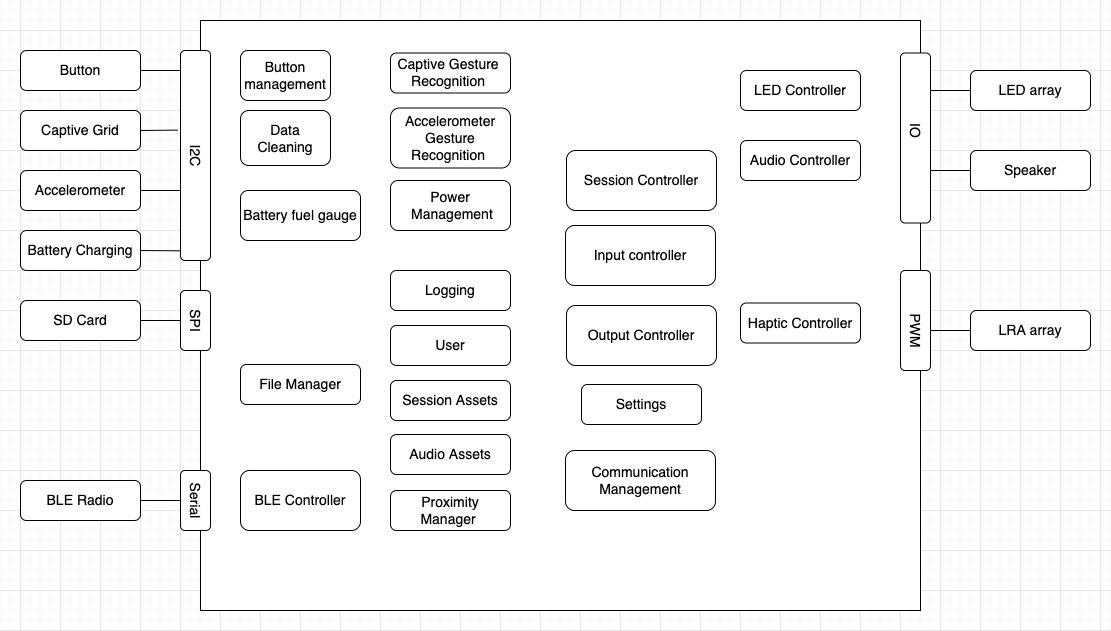

The diagram above was exported from draw.io. Its source (the exported page's mxGraphModel, read from the mxfile embedded in the PNG):
<mxGraphModel dx="1520" dy="767" grid="1" gridSize="10" guides="1" tooltips="1" connect="1" arrows="1" fold="1" page="1" pageScale="1" pageWidth="1169" pageHeight="827" math="0" shadow="0">
  <root>
    <mxCell id="0" />
    <mxCell id="1" parent="0" />
    <mxCell id="0Hms9dXL4FS4LfnkjlQl-1" value="Captive Grid" style="rounded=1;whiteSpace=wrap;html=1;fontSize=14;" vertex="1" parent="1">
      <mxGeometry x="40" y="120" width="120" height="40" as="geometry" />
    </mxCell>
    <mxCell id="0Hms9dXL4FS4LfnkjlQl-2" value="Accelerometer" style="rounded=1;whiteSpace=wrap;html=1;fontSize=14;" vertex="1" parent="1">
      <mxGeometry x="40" y="180" width="120" height="40" as="geometry" />
    </mxCell>
    <mxCell id="0Hms9dXL4FS4LfnkjlQl-3" value="Battery Charging" style="rounded=1;whiteSpace=wrap;html=1;fontSize=14;" vertex="1" parent="1">
      <mxGeometry x="40" y="240" width="120" height="40" as="geometry" />
    </mxCell>
    <mxCell id="0Hms9dXL4FS4LfnkjlQl-4" value="SD Card" style="rounded=1;whiteSpace=wrap;html=1;fontSize=14;" vertex="1" parent="1">
      <mxGeometry x="40" y="310" width="120" height="40" as="geometry" />
    </mxCell>
    <mxCell id="0Hms9dXL4FS4LfnkjlQl-5" value="BLE Radio" style="rounded=1;whiteSpace=wrap;html=1;fontSize=14;" vertex="1" parent="1">
      <mxGeometry x="40" y="490" width="120" height="40" as="geometry" />
    </mxCell>
    <mxCell id="0Hms9dXL4FS4LfnkjlQl-6" value="Button" style="rounded=1;whiteSpace=wrap;html=1;fontSize=14;" vertex="1" parent="1">
      <mxGeometry x="40" y="60" width="120" height="40" as="geometry" />
    </mxCell>
    <mxCell id="0Hms9dXL4FS4LfnkjlQl-9" value="" style="rounded=0;whiteSpace=wrap;html=1;fontSize=14;" vertex="1" parent="1">
      <mxGeometry x="220" y="30" width="720" height="590" as="geometry" />
    </mxCell>
    <mxCell id="0Hms9dXL4FS4LfnkjlQl-11" value="LED array" style="rounded=1;whiteSpace=wrap;html=1;fontSize=14;" vertex="1" parent="1">
      <mxGeometry x="990" y="80" width="120" height="40" as="geometry" />
    </mxCell>
    <mxCell id="0Hms9dXL4FS4LfnkjlQl-12" value="Speaker" style="rounded=1;whiteSpace=wrap;html=1;fontSize=14;" vertex="1" parent="1">
      <mxGeometry x="990" y="160" width="120" height="40" as="geometry" />
    </mxCell>
    <mxCell id="0Hms9dXL4FS4LfnkjlQl-13" value="LRA array" style="rounded=1;whiteSpace=wrap;html=1;fontSize=14;" vertex="1" parent="1">
      <mxGeometry x="990" y="320" width="120" height="40" as="geometry" />
    </mxCell>
    <mxCell id="0Hms9dXL4FS4LfnkjlQl-14" value="" style="rounded=1;whiteSpace=wrap;html=1;fontSize=14;" vertex="1" parent="1">
      <mxGeometry x="200" y="60" width="30" height="210" as="geometry" />
    </mxCell>
    <mxCell id="0Hms9dXL4FS4LfnkjlQl-15" value="" style="rounded=1;whiteSpace=wrap;html=1;fontSize=14;" vertex="1" parent="1">
      <mxGeometry x="200" y="480" width="30" height="60" as="geometry" />
    </mxCell>
    <mxCell id="0Hms9dXL4FS4LfnkjlQl-16" value="" style="rounded=1;whiteSpace=wrap;html=1;fontSize=14;" vertex="1" parent="1">
      <mxGeometry x="920" y="280" width="30" height="100" as="geometry" />
    </mxCell>
    <mxCell id="0Hms9dXL4FS4LfnkjlQl-17" value="" style="rounded=1;whiteSpace=wrap;html=1;fontSize=14;" vertex="1" parent="1">
      <mxGeometry x="920" y="62.5" width="30" height="170" as="geometry" />
    </mxCell>
    <mxCell id="0Hms9dXL4FS4LfnkjlQl-28" value="" style="endArrow=none;html=1;rounded=0;fontSize=14;exitX=1;exitY=0.5;exitDx=0;exitDy=0;" edge="1" parent="1" source="0Hms9dXL4FS4LfnkjlQl-6">
      <mxGeometry width="50" height="50" relative="1" as="geometry">
        <mxPoint x="160" y="120" as="sourcePoint" />
        <mxPoint x="200" y="80" as="targetPoint" />
      </mxGeometry>
    </mxCell>
    <mxCell id="0Hms9dXL4FS4LfnkjlQl-29" value="" style="endArrow=none;html=1;rounded=0;fontSize=14;exitX=1;exitY=0.5;exitDx=0;exitDy=0;entryX=-0.094;entryY=0.379;entryDx=0;entryDy=0;entryPerimeter=0;" edge="1" parent="1" source="0Hms9dXL4FS4LfnkjlQl-1" target="0Hms9dXL4FS4LfnkjlQl-14">
      <mxGeometry width="50" height="50" relative="1" as="geometry">
        <mxPoint x="160" y="210" as="sourcePoint" />
        <mxPoint x="210" y="160" as="targetPoint" />
      </mxGeometry>
    </mxCell>
    <mxCell id="0Hms9dXL4FS4LfnkjlQl-30" value="" style="endArrow=none;html=1;rounded=0;fontSize=14;exitX=1;exitY=0.5;exitDx=0;exitDy=0;" edge="1" parent="1" source="0Hms9dXL4FS4LfnkjlQl-2">
      <mxGeometry width="50" height="50" relative="1" as="geometry">
        <mxPoint x="160" y="250" as="sourcePoint" />
        <mxPoint x="200" y="200" as="targetPoint" />
      </mxGeometry>
    </mxCell>
    <mxCell id="0Hms9dXL4FS4LfnkjlQl-31" value="" style="endArrow=none;html=1;rounded=0;fontSize=14;exitX=1;exitY=0.5;exitDx=0;exitDy=0;entryX=-0.011;entryY=0.954;entryDx=0;entryDy=0;entryPerimeter=0;" edge="1" parent="1" source="0Hms9dXL4FS4LfnkjlQl-3" target="0Hms9dXL4FS4LfnkjlQl-14">
      <mxGeometry width="50" height="50" relative="1" as="geometry">
        <mxPoint x="160" y="300" as="sourcePoint" />
        <mxPoint x="210" y="250" as="targetPoint" />
      </mxGeometry>
    </mxCell>
    <mxCell id="0Hms9dXL4FS4LfnkjlQl-32" value="" style="endArrow=none;html=1;rounded=0;fontSize=14;exitX=1;exitY=0.5;exitDx=0;exitDy=0;entryX=0;entryY=0.5;entryDx=0;entryDy=0;" edge="1" parent="1" source="0Hms9dXL4FS4LfnkjlQl-4" target="0Hms9dXL4FS4LfnkjlQl-46">
      <mxGeometry width="50" height="50" relative="1" as="geometry">
        <mxPoint x="170" y="380" as="sourcePoint" />
        <mxPoint x="180" y="350" as="targetPoint" />
      </mxGeometry>
    </mxCell>
    <mxCell id="0Hms9dXL4FS4LfnkjlQl-33" value="" style="endArrow=none;html=1;rounded=0;fontSize=14;exitX=1;exitY=0.5;exitDx=0;exitDy=0;entryX=0;entryY=0.5;entryDx=0;entryDy=0;" edge="1" parent="1" source="0Hms9dXL4FS4LfnkjlQl-5" target="0Hms9dXL4FS4LfnkjlQl-15">
      <mxGeometry width="50" height="50" relative="1" as="geometry">
        <mxPoint x="160" y="560" as="sourcePoint" />
        <mxPoint x="180" y="540" as="targetPoint" />
      </mxGeometry>
    </mxCell>
    <mxCell id="0Hms9dXL4FS4LfnkjlQl-35" value="" style="endArrow=none;html=1;rounded=0;fontSize=14;" edge="1" parent="1" source="0Hms9dXL4FS4LfnkjlQl-11">
      <mxGeometry width="50" height="50" relative="1" as="geometry">
        <mxPoint x="919.2893218813452" y="150" as="sourcePoint" />
        <mxPoint x="950" y="100" as="targetPoint" />
      </mxGeometry>
    </mxCell>
    <mxCell id="0Hms9dXL4FS4LfnkjlQl-36" value="" style="endArrow=none;html=1;rounded=0;fontSize=14;entryX=0;entryY=0.5;entryDx=0;entryDy=0;exitX=1;exitY=0.706;exitDx=0;exitDy=0;exitPerimeter=0;" edge="1" parent="1" target="0Hms9dXL4FS4LfnkjlQl-12">
      <mxGeometry width="50" height="50" relative="1" as="geometry">
        <mxPoint x="950" y="180.01999999999987" as="sourcePoint" />
        <mxPoint x="990" y="160" as="targetPoint" />
      </mxGeometry>
    </mxCell>
    <mxCell id="0Hms9dXL4FS4LfnkjlQl-37" value="" style="endArrow=none;html=1;rounded=0;fontSize=14;entryX=0;entryY=0.5;entryDx=0;entryDy=0;exitX=1;exitY=0.5;exitDx=0;exitDy=0;" edge="1" parent="1" target="0Hms9dXL4FS4LfnkjlQl-13">
      <mxGeometry width="50" height="50" relative="1" as="geometry">
        <mxPoint x="950" y="340" as="sourcePoint" />
        <mxPoint x="1010" y="340" as="targetPoint" />
      </mxGeometry>
    </mxCell>
    <mxCell id="0Hms9dXL4FS4LfnkjlQl-38" value="LED Controller" style="rounded=1;whiteSpace=wrap;html=1;fontSize=14;" vertex="1" parent="1">
      <mxGeometry x="760" y="80" width="120" height="40" as="geometry" />
    </mxCell>
    <mxCell id="0Hms9dXL4FS4LfnkjlQl-39" value="Audio Controller" style="rounded=1;whiteSpace=wrap;html=1;fontSize=14;" vertex="1" parent="1">
      <mxGeometry x="760" y="150" width="120" height="40" as="geometry" />
    </mxCell>
    <mxCell id="0Hms9dXL4FS4LfnkjlQl-40" value="Haptic Controller" style="rounded=1;whiteSpace=wrap;html=1;fontSize=14;" vertex="1" parent="1">
      <mxGeometry x="760" y="312.5" width="120" height="40" as="geometry" />
    </mxCell>
    <mxCell id="0Hms9dXL4FS4LfnkjlQl-41" value="File Manager" style="rounded=1;whiteSpace=wrap;html=1;fontSize=14;" vertex="1" parent="1">
      <mxGeometry x="260" y="374" width="120" height="40" as="geometry" />
    </mxCell>
    <mxCell id="0Hms9dXL4FS4LfnkjlQl-42" value="Captive Gesture&amp;nbsp;&lt;br&gt;Recognition&amp;nbsp;" style="rounded=1;whiteSpace=wrap;html=1;fontSize=14;" vertex="1" parent="1">
      <mxGeometry x="410" y="62.5" width="120" height="40" as="geometry" />
    </mxCell>
    <mxCell id="0Hms9dXL4FS4LfnkjlQl-43" value="Button management" style="rounded=1;whiteSpace=wrap;html=1;fontSize=14;" vertex="1" parent="1">
      <mxGeometry x="260" y="60" width="90" height="50" as="geometry" />
    </mxCell>
    <mxCell id="0Hms9dXL4FS4LfnkjlQl-44" value="I2C" style="text;html=1;resizable=0;autosize=1;align=center;verticalAlign=middle;points=[];fillColor=none;strokeColor=none;rounded=0;fontSize=14;rotation=90;" vertex="1" parent="1">
      <mxGeometry x="195" y="155" width="40" height="20" as="geometry" />
    </mxCell>
    <mxCell id="0Hms9dXL4FS4LfnkjlQl-45" value="Serial" style="text;html=1;resizable=0;autosize=1;align=center;verticalAlign=middle;points=[];fillColor=none;strokeColor=none;rounded=0;fontSize=14;rotation=90;" vertex="1" parent="1">
      <mxGeometry x="190" y="500" width="50" height="20" as="geometry" />
    </mxCell>
    <mxCell id="0Hms9dXL4FS4LfnkjlQl-46" value="" style="rounded=1;whiteSpace=wrap;html=1;fontSize=14;" vertex="1" parent="1">
      <mxGeometry x="200" y="300" width="30" height="60" as="geometry" />
    </mxCell>
    <mxCell id="0Hms9dXL4FS4LfnkjlQl-47" value="SPI" style="text;html=1;resizable=0;autosize=1;align=center;verticalAlign=middle;points=[];fillColor=none;strokeColor=none;rounded=0;fontSize=14;rotation=90;" vertex="1" parent="1">
      <mxGeometry x="195" y="320" width="40" height="20" as="geometry" />
    </mxCell>
    <mxCell id="0Hms9dXL4FS4LfnkjlQl-48" value="Accelerometer Gesture Recognition&amp;nbsp;" style="rounded=1;whiteSpace=wrap;html=1;fontSize=14;" vertex="1" parent="1">
      <mxGeometry x="410" y="117.5" width="120" height="60" as="geometry" />
    </mxCell>
    <mxCell id="0Hms9dXL4FS4LfnkjlQl-49" value="Logging" style="rounded=1;whiteSpace=wrap;html=1;fontSize=14;" vertex="1" parent="1">
      <mxGeometry x="410" y="280" width="120" height="40" as="geometry" />
    </mxCell>
    <mxCell id="0Hms9dXL4FS4LfnkjlQl-50" value="Battery fuel gauge" style="rounded=1;whiteSpace=wrap;html=1;fontSize=14;" vertex="1" parent="1">
      <mxGeometry x="260" y="200" width="120" height="50" as="geometry" />
    </mxCell>
    <mxCell id="0Hms9dXL4FS4LfnkjlQl-51" value="BLE Controller&lt;br&gt;" style="rounded=1;whiteSpace=wrap;html=1;fontSize=14;" vertex="1" parent="1">
      <mxGeometry x="260" y="480" width="120" height="60" as="geometry" />
    </mxCell>
    <mxCell id="0Hms9dXL4FS4LfnkjlQl-52" value="Session Assets" style="rounded=1;whiteSpace=wrap;html=1;fontSize=14;" vertex="1" parent="1">
      <mxGeometry x="410" y="390" width="120" height="40" as="geometry" />
    </mxCell>
    <mxCell id="0Hms9dXL4FS4LfnkjlQl-53" value="Proximity&lt;br&gt;Manager&amp;nbsp;" style="rounded=1;whiteSpace=wrap;html=1;fontSize=14;" vertex="1" parent="1">
      <mxGeometry x="410" y="500" width="120" height="40" as="geometry" />
    </mxCell>
    <mxCell id="0Hms9dXL4FS4LfnkjlQl-55" value="User" style="rounded=1;whiteSpace=wrap;html=1;fontSize=14;" vertex="1" parent="1">
      <mxGeometry x="410" y="335" width="120" height="40" as="geometry" />
    </mxCell>
    <mxCell id="0Hms9dXL4FS4LfnkjlQl-56" value="Input controller&lt;br&gt;" style="rounded=1;whiteSpace=wrap;html=1;fontSize=14;" vertex="1" parent="1">
      <mxGeometry x="585" y="235" width="150" height="60" as="geometry" />
    </mxCell>
    <mxCell id="0Hms9dXL4FS4LfnkjlQl-57" value="Session Controller" style="rounded=1;whiteSpace=wrap;html=1;fontSize=14;" vertex="1" parent="1">
      <mxGeometry x="586" y="160" width="150" height="60" as="geometry" />
    </mxCell>
    <mxCell id="0Hms9dXL4FS4LfnkjlQl-58" value="Output Controller" style="rounded=1;whiteSpace=wrap;html=1;fontSize=14;" vertex="1" parent="1">
      <mxGeometry x="586" y="315" width="150" height="60" as="geometry" />
    </mxCell>
    <mxCell id="0Hms9dXL4FS4LfnkjlQl-60" value="Data Cleaning" style="rounded=1;whiteSpace=wrap;html=1;fontSize=14;" vertex="1" parent="1">
      <mxGeometry x="260" y="120" width="90" height="55" as="geometry" />
    </mxCell>
    <mxCell id="0Hms9dXL4FS4LfnkjlQl-61" value="Communication Management" style="rounded=1;whiteSpace=wrap;html=1;fontSize=14;" vertex="1" parent="1">
      <mxGeometry x="585" y="460" width="150" height="60" as="geometry" />
    </mxCell>
    <mxCell id="0Hms9dXL4FS4LfnkjlQl-62" value="Settings" style="rounded=1;whiteSpace=wrap;html=1;fontSize=14;" vertex="1" parent="1">
      <mxGeometry x="601" y="394" width="120" height="40" as="geometry" />
    </mxCell>
    <mxCell id="0Hms9dXL4FS4LfnkjlQl-63" value="IO" style="text;html=1;resizable=0;autosize=1;align=center;verticalAlign=middle;points=[];fillColor=none;strokeColor=none;rounded=0;fontSize=14;rotation=90;" vertex="1" parent="1">
      <mxGeometry x="920" y="130" width="30" height="20" as="geometry" />
    </mxCell>
    <mxCell id="0Hms9dXL4FS4LfnkjlQl-64" value="PWM" style="text;html=1;resizable=0;autosize=1;align=center;verticalAlign=middle;points=[];fillColor=none;strokeColor=none;rounded=0;fontSize=14;rotation=90;" vertex="1" parent="1">
      <mxGeometry x="910" y="330" width="50" height="20" as="geometry" />
    </mxCell>
    <mxCell id="TLKrJw1opEEYTNj92aW4-1" value="Power&lt;br&gt;&amp;nbsp;Management" style="rounded=1;whiteSpace=wrap;html=1;fontSize=14;" vertex="1" parent="1">
      <mxGeometry x="410" y="190" width="120" height="50" as="geometry" />
    </mxCell>
    <mxCell id="TLKrJw1opEEYTNj92aW4-2" value="Audio Assets" style="rounded=1;whiteSpace=wrap;html=1;fontSize=14;" vertex="1" parent="1">
      <mxGeometry x="410" y="444" width="120" height="40" as="geometry" />
    </mxCell>
  </root>
</mxGraphModel>